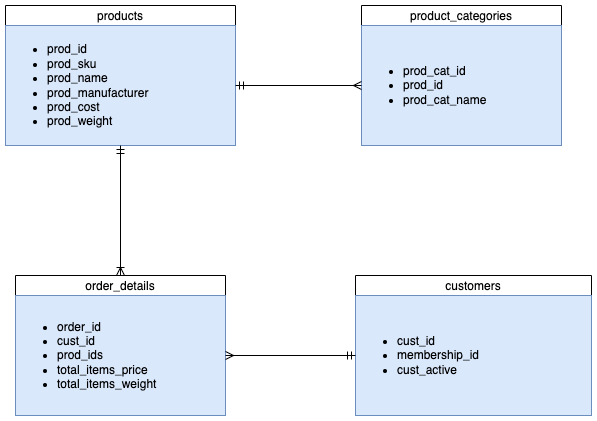

The diagram above was exported from draw.io. Its source (the exported page's mxGraphModel, read from the mxfile embedded in the PNG):
<mxGraphModel dx="954" dy="571" grid="1" gridSize="10" guides="1" tooltips="1" connect="1" arrows="1" fold="1" page="1" pageScale="1" pageWidth="827" pageHeight="1169" math="0" shadow="0">
  <root>
    <mxCell id="0" />
    <mxCell id="1" parent="0" />
    <mxCell id="2" value="products" style="swimlane;fontStyle=0;childLayout=stackLayout;horizontal=1;startSize=20;fillColor=#ffffff;horizontalStack=0;resizeParent=1;resizeParentMax=0;resizeLast=0;collapsible=0;marginBottom=0;swimlaneFillColor=#ffffff;" vertex="1" parent="1">
      <mxGeometry x="70" y="160" width="230" height="140" as="geometry" />
    </mxCell>
    <mxCell id="3" value="&lt;ul&gt;&lt;li&gt;prod_id&lt;/li&gt;&lt;li&gt;prod_sku&lt;/li&gt;&lt;li&gt;prod_name&lt;/li&gt;&lt;li&gt;prod_manufacturer&lt;/li&gt;&lt;li&gt;prod_cost&lt;/li&gt;&lt;li&gt;prod_weight&lt;/li&gt;&lt;/ul&gt;" style="text;html=1;strokeColor=#6c8ebf;fillColor=#dae8fc;align=left;verticalAlign=middle;whiteSpace=wrap;rounded=0;" vertex="1" parent="2">
      <mxGeometry y="20" width="230" height="120" as="geometry" />
    </mxCell>
    <mxCell id="4" value="order_details" style="swimlane;fontStyle=0;childLayout=stackLayout;horizontal=1;startSize=20;fillColor=#ffffff;horizontalStack=0;resizeParent=1;resizeParentMax=0;resizeLast=0;collapsible=0;marginBottom=0;swimlaneFillColor=#ffffff;" vertex="1" parent="1">
      <mxGeometry x="80" y="430" width="210" height="140" as="geometry" />
    </mxCell>
    <mxCell id="5" value="&lt;ul&gt;&lt;li&gt;order_id&lt;/li&gt;&lt;li&gt;cust_id&lt;/li&gt;&lt;li&gt;prod_ids&lt;/li&gt;&lt;li&gt;total_items_price&lt;/li&gt;&lt;li&gt;total_items_weight&lt;/li&gt;&lt;/ul&gt;" style="text;html=1;strokeColor=#6c8ebf;fillColor=#dae8fc;align=left;verticalAlign=middle;whiteSpace=wrap;rounded=0;" vertex="1" parent="4">
      <mxGeometry y="20" width="210" height="120" as="geometry" />
    </mxCell>
    <mxCell id="6" value="customers" style="swimlane;fontStyle=0;childLayout=stackLayout;horizontal=1;startSize=20;fillColor=#ffffff;horizontalStack=0;resizeParent=1;resizeParentMax=0;resizeLast=0;collapsible=0;marginBottom=0;swimlaneFillColor=#ffffff;" vertex="1" parent="1">
      <mxGeometry x="420" y="430" width="236" height="140" as="geometry" />
    </mxCell>
    <mxCell id="7" value="&lt;ul&gt;&lt;li&gt;cust_id&lt;/li&gt;&lt;li&gt;membership_id&lt;/li&gt;&lt;li&gt;cust_active&lt;/li&gt;&lt;/ul&gt;" style="text;html=1;strokeColor=#6c8ebf;fillColor=#dae8fc;align=left;verticalAlign=middle;whiteSpace=wrap;rounded=0;" vertex="1" parent="6">
      <mxGeometry y="20" width="236" height="120" as="geometry" />
    </mxCell>
    <mxCell id="8" value="product_categories" style="swimlane;fontStyle=0;childLayout=stackLayout;horizontal=1;startSize=20;fillColor=#ffffff;horizontalStack=0;resizeParent=1;resizeParentMax=0;resizeLast=0;collapsible=0;marginBottom=0;swimlaneFillColor=#ffffff;" vertex="1" parent="1">
      <mxGeometry x="426" y="160" width="200" height="140" as="geometry" />
    </mxCell>
    <mxCell id="9" value="&lt;ul&gt;&lt;li&gt;prod_cat_id&lt;/li&gt;&lt;li&gt;prod_id&lt;/li&gt;&lt;li&gt;prod_cat_name&lt;/li&gt;&lt;/ul&gt;" style="text;html=1;strokeColor=#6c8ebf;fillColor=#dae8fc;align=left;verticalAlign=middle;whiteSpace=wrap;rounded=0;" vertex="1" parent="8">
      <mxGeometry y="20" width="200" height="120" as="geometry" />
    </mxCell>
    <mxCell id="10" style="edgeStyle=orthogonalEdgeStyle;rounded=0;orthogonalLoop=1;jettySize=auto;html=1;startArrow=ERmany;startFill=0;endArrow=ERmandOne;endFill=0;" edge="1" source="5" target="7" parent="1">
      <mxGeometry relative="1" as="geometry" />
    </mxCell>
    <mxCell id="11" style="edgeStyle=orthogonalEdgeStyle;rounded=0;orthogonalLoop=1;jettySize=auto;html=1;endArrow=ERoneToMany;endFill=0;startArrow=ERmandOne;startFill=0;" edge="1" source="3" target="4" parent="1">
      <mxGeometry relative="1" as="geometry">
        <Array as="points">
          <mxPoint x="185" y="540" />
        </Array>
      </mxGeometry>
    </mxCell>
    <mxCell id="12" style="edgeStyle=orthogonalEdgeStyle;rounded=0;orthogonalLoop=1;jettySize=auto;html=1;entryX=1;entryY=0.5;entryDx=0;entryDy=0;endArrow=ERmandOne;endFill=0;startArrow=ERmany;startFill=0;" edge="1" source="9" target="3" parent="1">
      <mxGeometry relative="1" as="geometry" />
    </mxCell>
  </root>
</mxGraphModel>